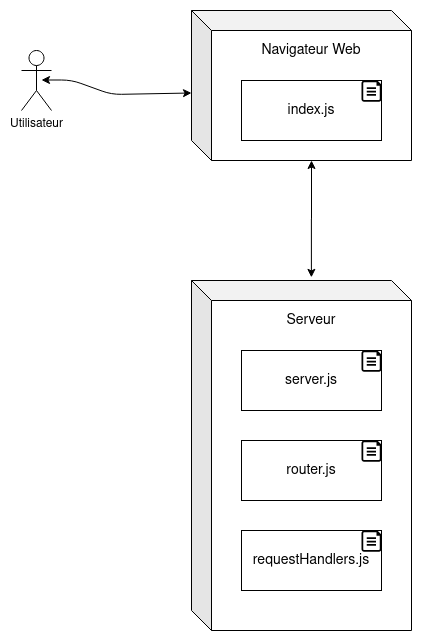

The diagram above was exported from draw.io. Its source (the exported page's mxGraphModel, read from the mxfile embedded in the PNG):
<mxGraphModel dx="1356" dy="775" grid="1" gridSize="10" guides="1" tooltips="1" connect="1" arrows="1" fold="1" page="1" pageScale="1" pageWidth="1600" pageHeight="900" math="0" shadow="0">
  <root>
    <mxCell id="0" />
    <mxCell id="1" parent="0" />
    <mxCell id="E6cua7NmudapFQTpPzVC-1" value="Utilisateur" style="shape=umlActor;verticalLabelPosition=bottom;verticalAlign=top;html=1;outlineConnect=0;" parent="1" vertex="1">
      <mxGeometry x="360" y="70" width="30" height="60" as="geometry" />
    </mxCell>
    <mxCell id="ZFjfOlPoDc1Ijx-ABjqb-13" style="edgeStyle=orthogonalEdgeStyle;rounded=0;orthogonalLoop=1;jettySize=auto;html=1;exitX=0;exitY=0;exitDx=120;exitDy=150;exitPerimeter=0;entryX=0.545;entryY=-0.009;entryDx=0;entryDy=0;entryPerimeter=0;startArrow=classic;startFill=1;" edge="1" parent="1" source="E6cua7NmudapFQTpPzVC-3" target="ZFjfOlPoDc1Ijx-ABjqb-4">
      <mxGeometry relative="1" as="geometry" />
    </mxCell>
    <mxCell id="E6cua7NmudapFQTpPzVC-3" value="&lt;p style=&quot;line-height: 90%&quot;&gt;&lt;br&gt;&lt;/p&gt;" style="shape=cube;whiteSpace=wrap;html=1;boundedLbl=1;backgroundOutline=1;darkOpacity=0.05;darkOpacity2=0.1;" parent="1" vertex="1">
      <mxGeometry x="530" y="30" width="220" height="150" as="geometry" />
    </mxCell>
    <mxCell id="E6cua7NmudapFQTpPzVC-4" value="" style="endArrow=classic;startArrow=classic;html=1;entryX=0;entryY=0.55;entryDx=0;entryDy=0;entryPerimeter=0;" parent="1" target="E6cua7NmudapFQTpPzVC-3" edge="1">
      <mxGeometry width="50" height="50" relative="1" as="geometry">
        <mxPoint x="380" y="99.5" as="sourcePoint" />
        <mxPoint x="500" y="99.5" as="targetPoint" />
        <Array as="points">
          <mxPoint x="410" y="99.5" />
          <mxPoint x="450" y="114" />
        </Array>
      </mxGeometry>
    </mxCell>
    <mxCell id="ZFjfOlPoDc1Ijx-ABjqb-1" value="&lt;font style=&quot;font-size: 14px&quot;&gt;index.js&lt;/font&gt;" style="rounded=0;whiteSpace=wrap;html=1;" vertex="1" parent="1">
      <mxGeometry x="580" y="100" width="140" height="60" as="geometry" />
    </mxCell>
    <mxCell id="ZFjfOlPoDc1Ijx-ABjqb-2" value="&lt;p style=&quot;line-height: 90% ; font-size: 14px&quot;&gt;&lt;font style=&quot;font-size: 14px&quot;&gt;Navigateur Web&lt;/font&gt;&lt;/p&gt;" style="text;html=1;strokeColor=none;fillColor=none;align=center;verticalAlign=middle;whiteSpace=wrap;rounded=0;" vertex="1" parent="1">
      <mxGeometry x="595" y="60" width="110" height="20" as="geometry" />
    </mxCell>
    <mxCell id="ZFjfOlPoDc1Ijx-ABjqb-3" value="" style="aspect=fixed;pointerEvents=1;shadow=0;dashed=0;html=1;strokeColor=none;labelPosition=center;verticalLabelPosition=bottom;verticalAlign=top;align=center;shape=mxgraph.azure.file;fillColor=#000000;" vertex="1" parent="1">
      <mxGeometry x="700" y="100" width="20" height="21.27" as="geometry" />
    </mxCell>
    <mxCell id="ZFjfOlPoDc1Ijx-ABjqb-4" value="&lt;p style=&quot;line-height: 90%&quot;&gt;&lt;br&gt;&lt;/p&gt;" style="shape=cube;whiteSpace=wrap;html=1;boundedLbl=1;backgroundOutline=1;darkOpacity=0.05;darkOpacity2=0.1;" vertex="1" parent="1">
      <mxGeometry x="530" y="300" width="220" height="350" as="geometry" />
    </mxCell>
    <mxCell id="ZFjfOlPoDc1Ijx-ABjqb-5" value="&lt;font style=&quot;font-size: 14px&quot;&gt;Serveur&lt;/font&gt;" style="text;html=1;strokeColor=none;fillColor=none;align=center;verticalAlign=middle;whiteSpace=wrap;rounded=0;" vertex="1" parent="1">
      <mxGeometry x="595" y="330" width="110" height="20" as="geometry" />
    </mxCell>
    <mxCell id="ZFjfOlPoDc1Ijx-ABjqb-6" value="&lt;font style=&quot;font-size: 14px&quot;&gt;server.js&lt;/font&gt;" style="rounded=0;whiteSpace=wrap;html=1;" vertex="1" parent="1">
      <mxGeometry x="580" y="370" width="140" height="60" as="geometry" />
    </mxCell>
    <mxCell id="ZFjfOlPoDc1Ijx-ABjqb-7" value="" style="aspect=fixed;pointerEvents=1;shadow=0;dashed=0;html=1;strokeColor=none;labelPosition=center;verticalLabelPosition=bottom;verticalAlign=top;align=center;shape=mxgraph.azure.file;fillColor=#000000;" vertex="1" parent="1">
      <mxGeometry x="700" y="370" width="20" height="21.27" as="geometry" />
    </mxCell>
    <mxCell id="ZFjfOlPoDc1Ijx-ABjqb-8" value="&lt;font style=&quot;font-size: 14px&quot;&gt;router&lt;font style=&quot;font-size: 14px&quot;&gt;.js&lt;/font&gt;&lt;/font&gt;" style="rounded=0;whiteSpace=wrap;html=1;" vertex="1" parent="1">
      <mxGeometry x="580" y="460" width="140" height="60" as="geometry" />
    </mxCell>
    <mxCell id="ZFjfOlPoDc1Ijx-ABjqb-9" value="" style="aspect=fixed;pointerEvents=1;shadow=0;dashed=0;html=1;strokeColor=none;labelPosition=center;verticalLabelPosition=bottom;verticalAlign=top;align=center;shape=mxgraph.azure.file;fillColor=#000000;" vertex="1" parent="1">
      <mxGeometry x="700" y="460" width="20" height="21.27" as="geometry" />
    </mxCell>
    <mxCell id="ZFjfOlPoDc1Ijx-ABjqb-10" value="&lt;font style=&quot;font-size: 14px&quot;&gt;requestHandlers.js&lt;/font&gt;" style="rounded=0;whiteSpace=wrap;html=1;" vertex="1" parent="1">
      <mxGeometry x="580" y="550" width="140" height="60" as="geometry" />
    </mxCell>
    <mxCell id="ZFjfOlPoDc1Ijx-ABjqb-11" value="" style="aspect=fixed;pointerEvents=1;shadow=0;dashed=0;html=1;strokeColor=none;labelPosition=center;verticalLabelPosition=bottom;verticalAlign=top;align=center;shape=mxgraph.azure.file;fillColor=#000000;" vertex="1" parent="1">
      <mxGeometry x="700" y="550" width="20" height="21.27" as="geometry" />
    </mxCell>
  </root>
</mxGraphModel>